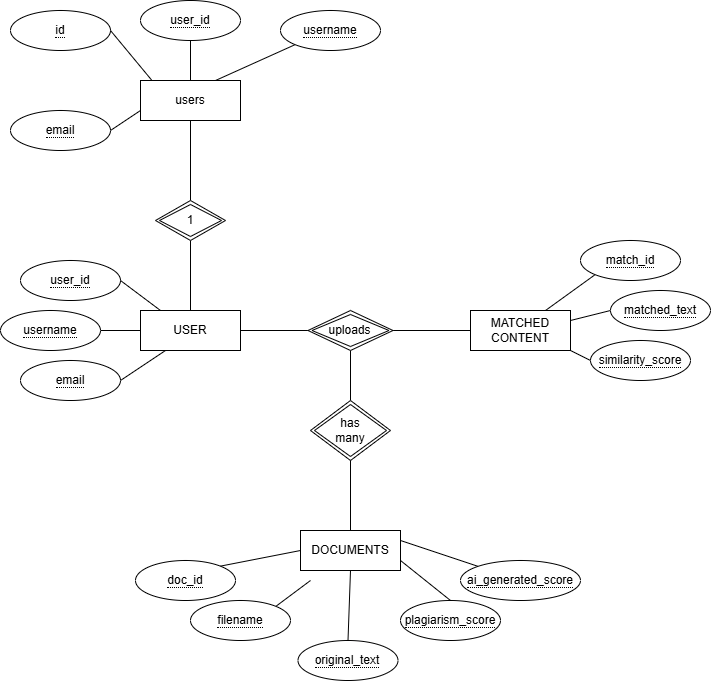

The diagram above was exported from draw.io. Its source (the exported page's mxGraphModel, read from the mxfile embedded in the PNG):
<mxGraphModel dx="1246" dy="1839" grid="1" gridSize="10" guides="1" tooltips="1" connect="1" arrows="1" fold="1" page="1" pageScale="1" pageWidth="850" pageHeight="1100" math="0" shadow="0">
  <root>
    <mxCell id="0" />
    <mxCell id="1" parent="0" />
    <mxCell id="_96MTNZ3n0ZrSmCM9an5-1" parent="1" style="whiteSpace=wrap;html=1;align=center;" value="MATCHED&lt;div&gt;CONTENT&lt;/div&gt;" vertex="1">
      <mxGeometry height="40" width="100" x="490" y="280" as="geometry" />
    </mxCell>
    <mxCell id="qsf1_6nIJLUouZsW1oUJ-15" edge="1" parent="1" source="_96MTNZ3n0ZrSmCM9an5-2" style="edgeStyle=none;rounded=0;orthogonalLoop=1;jettySize=auto;html=1;exitX=1;exitY=0.5;exitDx=0;exitDy=0;entryX=0;entryY=0.5;entryDx=0;entryDy=0;endArrow=none;endFill=0;" target="_96MTNZ3n0ZrSmCM9an5-17">
      <mxGeometry relative="1" as="geometry" />
    </mxCell>
    <mxCell id="_96MTNZ3n0ZrSmCM9an5-2" parent="1" style="whiteSpace=wrap;html=1;align=center;" value="USER" vertex="1">
      <mxGeometry height="40" width="100" x="160" y="280" as="geometry" />
    </mxCell>
    <mxCell id="qsf1_6nIJLUouZsW1oUJ-13" edge="1" parent="1" source="_96MTNZ3n0ZrSmCM9an5-3" style="edgeStyle=none;rounded=0;orthogonalLoop=1;jettySize=auto;html=1;exitX=0.5;exitY=1;exitDx=0;exitDy=0;entryX=0.5;entryY=0;entryDx=0;entryDy=0;endArrow=none;endFill=0;" target="_96MTNZ3n0ZrSmCM9an5-16">
      <mxGeometry relative="1" as="geometry" />
    </mxCell>
    <mxCell id="_96MTNZ3n0ZrSmCM9an5-3" parent="1" style="whiteSpace=wrap;html=1;align=center;" value="users" vertex="1">
      <mxGeometry height="40" width="100" x="160" y="50" as="geometry" />
    </mxCell>
    <mxCell id="_96MTNZ3n0ZrSmCM9an5-4" parent="1" style="whiteSpace=wrap;html=1;align=center;" value="DOCUMENTS" vertex="1">
      <mxGeometry height="40" width="100" x="320" y="500" as="geometry" />
    </mxCell>
    <mxCell id="qsf1_6nIJLUouZsW1oUJ-10" edge="1" parent="1" source="_96MTNZ3n0ZrSmCM9an5-5" style="rounded=0;orthogonalLoop=1;jettySize=auto;html=1;exitX=0.5;exitY=1;exitDx=0;exitDy=0;endArrow=none;endFill=0;" target="_96MTNZ3n0ZrSmCM9an5-3">
      <mxGeometry relative="1" as="geometry" />
    </mxCell>
    <mxCell id="_96MTNZ3n0ZrSmCM9an5-5" parent="1" style="ellipse;whiteSpace=wrap;html=1;align=center;" value="&lt;span style=&quot;border-bottom: 1px dotted&quot;&gt;user_id&lt;/span&gt;" vertex="1">
      <mxGeometry height="40" width="100" x="160" y="-30" as="geometry" />
    </mxCell>
    <mxCell id="qsf1_6nIJLUouZsW1oUJ-12" edge="1" parent="1" source="_96MTNZ3n0ZrSmCM9an5-6" style="edgeStyle=none;rounded=0;orthogonalLoop=1;jettySize=auto;html=1;exitX=1;exitY=0.5;exitDx=0;exitDy=0;entryX=0;entryY=0.75;entryDx=0;entryDy=0;endArrow=none;endFill=0;" target="_96MTNZ3n0ZrSmCM9an5-3">
      <mxGeometry relative="1" as="geometry" />
    </mxCell>
    <mxCell id="_96MTNZ3n0ZrSmCM9an5-6" parent="1" style="ellipse;whiteSpace=wrap;html=1;align=center;" value="&lt;span style=&quot;border-bottom: 1px dotted&quot;&gt;email&lt;/span&gt;" vertex="1">
      <mxGeometry height="40" width="100" x="30" y="80" as="geometry" />
    </mxCell>
    <mxCell id="qsf1_6nIJLUouZsW1oUJ-11" edge="1" parent="1" source="_96MTNZ3n0ZrSmCM9an5-7" style="edgeStyle=none;rounded=0;orthogonalLoop=1;jettySize=auto;html=1;exitX=0;exitY=1;exitDx=0;exitDy=0;entryX=0.75;entryY=0;entryDx=0;entryDy=0;endArrow=none;endFill=0;" target="_96MTNZ3n0ZrSmCM9an5-3">
      <mxGeometry relative="1" as="geometry" />
    </mxCell>
    <mxCell id="_96MTNZ3n0ZrSmCM9an5-7" parent="1" style="ellipse;whiteSpace=wrap;html=1;align=center;" value="&lt;span style=&quot;border-bottom: 1px dotted&quot;&gt;username&lt;/span&gt;" vertex="1">
      <mxGeometry height="40" width="100" x="300" y="-20" as="geometry" />
    </mxCell>
    <mxCell id="_96MTNZ3n0ZrSmCM9an5-8" parent="1" style="ellipse;whiteSpace=wrap;html=1;align=center;" value="&lt;span style=&quot;border-bottom: 1px dotted&quot;&gt;id&lt;/span&gt;" vertex="1">
      <mxGeometry height="40" width="100" x="30" y="-20" as="geometry" />
    </mxCell>
    <mxCell id="qsf1_6nIJLUouZsW1oUJ-14" edge="1" parent="1" source="_96MTNZ3n0ZrSmCM9an5-16" style="edgeStyle=none;rounded=0;orthogonalLoop=1;jettySize=auto;html=1;exitX=0.5;exitY=1;exitDx=0;exitDy=0;entryX=0.5;entryY=0;entryDx=0;entryDy=0;endArrow=none;endFill=0;" target="_96MTNZ3n0ZrSmCM9an5-2">
      <mxGeometry relative="1" as="geometry" />
    </mxCell>
    <mxCell id="_96MTNZ3n0ZrSmCM9an5-16" parent="1" style="shape=rhombus;double=1;perimeter=rhombusPerimeter;whiteSpace=wrap;html=1;align=center;" value="1" vertex="1">
      <mxGeometry height="40" width="70" x="175" y="170" as="geometry" />
    </mxCell>
    <mxCell id="qsf1_6nIJLUouZsW1oUJ-16" edge="1" parent="1" source="_96MTNZ3n0ZrSmCM9an5-17" style="edgeStyle=none;rounded=0;orthogonalLoop=1;jettySize=auto;html=1;exitX=1;exitY=0.5;exitDx=0;exitDy=0;entryX=0;entryY=0.5;entryDx=0;entryDy=0;endArrow=none;endFill=0;" target="_96MTNZ3n0ZrSmCM9an5-1">
      <mxGeometry relative="1" as="geometry" />
    </mxCell>
    <mxCell id="qsf1_6nIJLUouZsW1oUJ-24" edge="1" parent="1" source="_96MTNZ3n0ZrSmCM9an5-17" style="edgeStyle=none;rounded=0;orthogonalLoop=1;jettySize=auto;html=1;exitX=0.5;exitY=1;exitDx=0;exitDy=0;entryX=0.5;entryY=0;entryDx=0;entryDy=0;endArrow=none;endFill=0;" target="_96MTNZ3n0ZrSmCM9an5-18">
      <mxGeometry relative="1" as="geometry" />
    </mxCell>
    <mxCell id="_96MTNZ3n0ZrSmCM9an5-17" parent="1" style="shape=rhombus;double=1;perimeter=rhombusPerimeter;whiteSpace=wrap;html=1;align=center;" value="uploads" vertex="1">
      <mxGeometry height="40" width="85" x="327.5" y="280" as="geometry" />
    </mxCell>
    <mxCell id="qsf1_6nIJLUouZsW1oUJ-25" edge="1" parent="1" source="_96MTNZ3n0ZrSmCM9an5-18" style="edgeStyle=none;rounded=0;orthogonalLoop=1;jettySize=auto;html=1;exitX=0.5;exitY=1;exitDx=0;exitDy=0;entryX=0.5;entryY=0;entryDx=0;entryDy=0;endArrow=none;endFill=0;" target="_96MTNZ3n0ZrSmCM9an5-4">
      <mxGeometry relative="1" as="geometry" />
    </mxCell>
    <mxCell id="_96MTNZ3n0ZrSmCM9an5-18" parent="1" style="shape=rhombus;double=1;perimeter=rhombusPerimeter;whiteSpace=wrap;html=1;align=center;" value="has&lt;div&gt;many&lt;/div&gt;" vertex="1">
      <mxGeometry height="60" width="80" x="330" y="370" as="geometry" />
    </mxCell>
    <mxCell id="_96MTNZ3n0ZrSmCM9an5-19" parent="1" style="ellipse;whiteSpace=wrap;html=1;align=center;" value="&lt;span style=&quot;border-bottom: 1px dotted&quot;&gt;user_id&lt;/span&gt;" vertex="1">
      <mxGeometry height="40" width="100" x="40" y="230" as="geometry" />
    </mxCell>
    <mxCell id="qsf1_6nIJLUouZsW1oUJ-22" edge="1" parent="1" source="_96MTNZ3n0ZrSmCM9an5-20" style="edgeStyle=none;rounded=0;orthogonalLoop=1;jettySize=auto;html=1;exitX=1;exitY=0.5;exitDx=0;exitDy=0;entryX=0;entryY=0.5;entryDx=0;entryDy=0;endArrow=none;endFill=0;" target="_96MTNZ3n0ZrSmCM9an5-2">
      <mxGeometry relative="1" as="geometry" />
    </mxCell>
    <mxCell id="_96MTNZ3n0ZrSmCM9an5-20" parent="1" style="ellipse;whiteSpace=wrap;html=1;align=center;" value="&lt;span style=&quot;border-bottom: 1px dotted&quot;&gt;username&lt;/span&gt;" vertex="1">
      <mxGeometry height="40" width="100" x="20" y="280" as="geometry" />
    </mxCell>
    <mxCell id="qsf1_6nIJLUouZsW1oUJ-23" edge="1" parent="1" source="_96MTNZ3n0ZrSmCM9an5-21" style="edgeStyle=none;rounded=0;orthogonalLoop=1;jettySize=auto;html=1;exitX=1;exitY=0.5;exitDx=0;exitDy=0;entryX=0.25;entryY=1;entryDx=0;entryDy=0;endArrow=none;endFill=0;" target="_96MTNZ3n0ZrSmCM9an5-2">
      <mxGeometry relative="1" as="geometry" />
    </mxCell>
    <mxCell id="_96MTNZ3n0ZrSmCM9an5-21" parent="1" style="ellipse;whiteSpace=wrap;html=1;align=center;" value="&lt;span style=&quot;border-bottom: 1px dotted&quot;&gt;email&lt;/span&gt;" vertex="1">
      <mxGeometry height="40" width="100" x="40" y="330" as="geometry" />
    </mxCell>
    <mxCell id="qsf1_6nIJLUouZsW1oUJ-18" edge="1" parent="1" source="_96MTNZ3n0ZrSmCM9an5-24" style="edgeStyle=none;rounded=0;orthogonalLoop=1;jettySize=auto;html=1;exitX=0;exitY=1;exitDx=0;exitDy=0;entryX=0.75;entryY=0;entryDx=0;entryDy=0;endArrow=none;endFill=0;" target="_96MTNZ3n0ZrSmCM9an5-1">
      <mxGeometry relative="1" as="geometry" />
    </mxCell>
    <mxCell id="_96MTNZ3n0ZrSmCM9an5-24" parent="1" style="ellipse;whiteSpace=wrap;html=1;align=center;" value="&lt;span style=&quot;border-bottom: 1px dotted&quot;&gt;match_id&lt;/span&gt;" vertex="1">
      <mxGeometry height="40" width="100" x="600" y="210" as="geometry" />
    </mxCell>
    <mxCell id="qsf1_6nIJLUouZsW1oUJ-19" edge="1" parent="1" source="_96MTNZ3n0ZrSmCM9an5-25" style="edgeStyle=none;rounded=0;orthogonalLoop=1;jettySize=auto;html=1;exitX=0;exitY=0.5;exitDx=0;exitDy=0;entryX=1;entryY=0.25;entryDx=0;entryDy=0;endArrow=none;endFill=0;" target="_96MTNZ3n0ZrSmCM9an5-1">
      <mxGeometry relative="1" as="geometry" />
    </mxCell>
    <mxCell id="_96MTNZ3n0ZrSmCM9an5-25" parent="1" style="ellipse;whiteSpace=wrap;html=1;align=center;" value="&lt;span style=&quot;border-bottom: 1px dotted&quot;&gt;matched_text&lt;/span&gt;" vertex="1">
      <mxGeometry height="40" width="100" x="630" y="260" as="geometry" />
    </mxCell>
    <mxCell id="qsf1_6nIJLUouZsW1oUJ-20" edge="1" parent="1" source="qsf1_6nIJLUouZsW1oUJ-1" style="edgeStyle=none;rounded=0;orthogonalLoop=1;jettySize=auto;html=1;exitX=0;exitY=0.5;exitDx=0;exitDy=0;entryX=1;entryY=1;entryDx=0;entryDy=0;endArrow=none;endFill=0;" target="_96MTNZ3n0ZrSmCM9an5-1">
      <mxGeometry relative="1" as="geometry" />
    </mxCell>
    <mxCell id="qsf1_6nIJLUouZsW1oUJ-1" parent="1" style="ellipse;whiteSpace=wrap;html=1;align=center;" value="&lt;span style=&quot;border-bottom: 1px dotted&quot;&gt;similarity_score&lt;/span&gt;" vertex="1">
      <mxGeometry height="40" width="100" x="610" y="310" as="geometry" />
    </mxCell>
    <mxCell id="qsf1_6nIJLUouZsW1oUJ-27" edge="1" parent="1" source="qsf1_6nIJLUouZsW1oUJ-3" style="edgeStyle=none;rounded=0;orthogonalLoop=1;jettySize=auto;html=1;exitX=1;exitY=0;exitDx=0;exitDy=0;endArrow=none;endFill=0;">
      <mxGeometry relative="1" as="geometry">
        <mxPoint x="329.9999999999998" y="550" as="targetPoint" />
      </mxGeometry>
    </mxCell>
    <mxCell id="qsf1_6nIJLUouZsW1oUJ-3" parent="1" style="ellipse;whiteSpace=wrap;html=1;align=center;" value="&lt;span style=&quot;border-bottom: 1px dotted&quot;&gt;filename&lt;/span&gt;" vertex="1">
      <mxGeometry height="40" width="100" x="210" y="570" as="geometry" />
    </mxCell>
    <mxCell id="qsf1_6nIJLUouZsW1oUJ-26" edge="1" parent="1" source="qsf1_6nIJLUouZsW1oUJ-4" style="edgeStyle=none;rounded=0;orthogonalLoop=1;jettySize=auto;html=1;exitX=1;exitY=0;exitDx=0;exitDy=0;entryX=0;entryY=0.5;entryDx=0;entryDy=0;endArrow=none;endFill=0;" target="_96MTNZ3n0ZrSmCM9an5-4">
      <mxGeometry relative="1" as="geometry" />
    </mxCell>
    <mxCell id="qsf1_6nIJLUouZsW1oUJ-4" parent="1" style="ellipse;whiteSpace=wrap;html=1;align=center;" value="&lt;span style=&quot;border-bottom: 1px dotted&quot;&gt;doc_id&lt;/span&gt;" vertex="1">
      <mxGeometry height="40" width="100" x="155" y="530" as="geometry" />
    </mxCell>
    <mxCell id="qsf1_6nIJLUouZsW1oUJ-28" edge="1" parent="1" source="qsf1_6nIJLUouZsW1oUJ-5" style="edgeStyle=none;rounded=0;orthogonalLoop=1;jettySize=auto;html=1;exitX=0.5;exitY=0;exitDx=0;exitDy=0;entryX=0.5;entryY=1;entryDx=0;entryDy=0;endArrow=none;endFill=0;" target="_96MTNZ3n0ZrSmCM9an5-4">
      <mxGeometry relative="1" as="geometry" />
    </mxCell>
    <mxCell id="qsf1_6nIJLUouZsW1oUJ-5" parent="1" style="ellipse;whiteSpace=wrap;html=1;align=center;" value="&lt;span style=&quot;border-bottom: 1px dotted&quot;&gt;original_text&lt;/span&gt;" vertex="1">
      <mxGeometry height="40" width="100" x="317.5" y="610" as="geometry" />
    </mxCell>
    <mxCell id="qsf1_6nIJLUouZsW1oUJ-29" edge="1" parent="1" source="qsf1_6nIJLUouZsW1oUJ-6" style="edgeStyle=none;rounded=0;orthogonalLoop=1;jettySize=auto;html=1;exitX=0.5;exitY=0;exitDx=0;exitDy=0;entryX=1;entryY=0.75;entryDx=0;entryDy=0;endArrow=none;endFill=0;" target="_96MTNZ3n0ZrSmCM9an5-4">
      <mxGeometry relative="1" as="geometry" />
    </mxCell>
    <mxCell id="qsf1_6nIJLUouZsW1oUJ-6" parent="1" style="ellipse;whiteSpace=wrap;html=1;align=center;" value="&lt;span style=&quot;border-bottom: 1px dotted&quot;&gt;plagiarism_score&lt;/span&gt;" vertex="1">
      <mxGeometry height="40" width="100" x="420" y="570" as="geometry" />
    </mxCell>
    <mxCell id="qsf1_6nIJLUouZsW1oUJ-30" edge="1" parent="1" source="qsf1_6nIJLUouZsW1oUJ-7" style="edgeStyle=none;rounded=0;orthogonalLoop=1;jettySize=auto;html=1;exitX=0;exitY=0;exitDx=0;exitDy=0;entryX=1;entryY=0.25;entryDx=0;entryDy=0;endArrow=none;endFill=0;" target="_96MTNZ3n0ZrSmCM9an5-4">
      <mxGeometry relative="1" as="geometry" />
    </mxCell>
    <mxCell id="qsf1_6nIJLUouZsW1oUJ-7" parent="1" style="ellipse;whiteSpace=wrap;html=1;align=center;" value="&lt;span style=&quot;border-bottom: 1px dotted&quot;&gt;ai_generated_score&lt;/span&gt;" vertex="1">
      <mxGeometry height="40" width="120" x="480" y="530" as="geometry" />
    </mxCell>
    <mxCell id="qsf1_6nIJLUouZsW1oUJ-8" edge="1" parent="1" source="qsf1_6nIJLUouZsW1oUJ-4" style="edgeStyle=orthogonalEdgeStyle;rounded=0;orthogonalLoop=1;jettySize=auto;html=1;exitX=0.5;exitY=1;exitDx=0;exitDy=0;" target="qsf1_6nIJLUouZsW1oUJ-4">
      <mxGeometry relative="1" as="geometry" />
    </mxCell>
    <mxCell id="qsf1_6nIJLUouZsW1oUJ-9" edge="1" parent="1" source="_96MTNZ3n0ZrSmCM9an5-8" style="edgeStyle=none;rounded=0;orthogonalLoop=1;jettySize=auto;html=1;exitX=1;exitY=0.5;exitDx=0;exitDy=0;entryX=0.111;entryY=-0.011;entryDx=0;entryDy=0;entryPerimeter=0;endArrow=none;endFill=0;" target="_96MTNZ3n0ZrSmCM9an5-3">
      <mxGeometry relative="1" as="geometry" />
    </mxCell>
    <mxCell id="qsf1_6nIJLUouZsW1oUJ-21" edge="1" parent="1" source="_96MTNZ3n0ZrSmCM9an5-19" style="edgeStyle=none;rounded=0;orthogonalLoop=1;jettySize=auto;html=1;exitX=1;exitY=0.5;exitDx=0;exitDy=0;endArrow=none;endFill=0;">
      <mxGeometry relative="1" as="geometry">
        <mxPoint x="180" y="280" as="targetPoint" />
      </mxGeometry>
    </mxCell>
  </root>
</mxGraphModel>